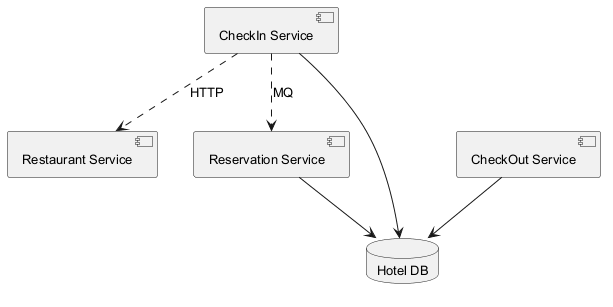

The diagram above was rendered by PlantUML. Its source (embedded in the PNG):
@startuml
skinparam defaultFontSize 13
component "CheckIn Service" as C_CheckInService
component "Restaurant Service" as C_RestaurantService
component "CheckOut Service" as C_CheckOutService
component "Reservation Service" as C_ReservationService
database "Hotel DB" as DB_hotel
C_CheckInService --> DB_hotel
C_CheckOutService --> DB_hotel
C_ReservationService --> DB_hotel
C_CheckInService ..> C_RestaurantService : HTTP
C_CheckInService ..> C_ReservationService : MQ
@enduml